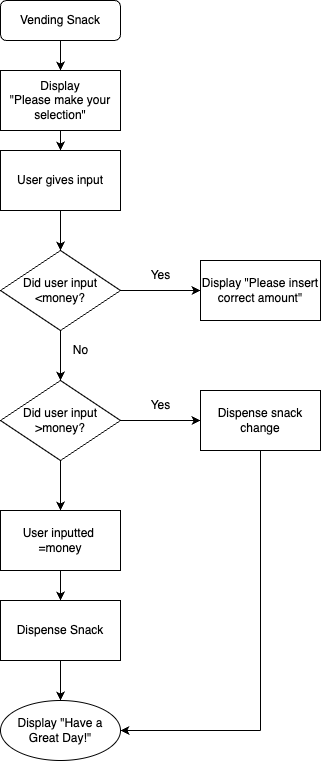

The diagram above was exported from draw.io. Its source (the exported page's mxGraphModel, read from the mxfile embedded in the PNG):
<mxGraphModel dx="562" dy="508" grid="1" gridSize="10" guides="1" tooltips="1" connect="1" arrows="1" fold="1" page="1" pageScale="1" pageWidth="827" pageHeight="1169" math="0" shadow="0">
  <root>
    <mxCell id="WIyWlLk6GJQsqaUBKTNV-0" />
    <mxCell id="WIyWlLk6GJQsqaUBKTNV-1" parent="WIyWlLk6GJQsqaUBKTNV-0" />
    <mxCell id="RKhghoFwIrc-X0qB3UvM-1" value="" style="edgeStyle=orthogonalEdgeStyle;rounded=0;orthogonalLoop=1;jettySize=auto;html=1;" edge="1" parent="WIyWlLk6GJQsqaUBKTNV-1" source="WIyWlLk6GJQsqaUBKTNV-3" target="RKhghoFwIrc-X0qB3UvM-0">
      <mxGeometry relative="1" as="geometry" />
    </mxCell>
    <mxCell id="WIyWlLk6GJQsqaUBKTNV-3" value="Vending Snack" style="rounded=1;whiteSpace=wrap;html=1;fontSize=12;glass=0;strokeWidth=1;shadow=0;" parent="WIyWlLk6GJQsqaUBKTNV-1" vertex="1">
      <mxGeometry x="320" y="30" width="120" height="40" as="geometry" />
    </mxCell>
    <mxCell id="RKhghoFwIrc-X0qB3UvM-3" value="" style="edgeStyle=orthogonalEdgeStyle;rounded=0;orthogonalLoop=1;jettySize=auto;html=1;" edge="1" parent="WIyWlLk6GJQsqaUBKTNV-1" source="RKhghoFwIrc-X0qB3UvM-0" target="RKhghoFwIrc-X0qB3UvM-2">
      <mxGeometry relative="1" as="geometry" />
    </mxCell>
    <mxCell id="RKhghoFwIrc-X0qB3UvM-0" value="Display&lt;br&gt;&quot;Please make your selection&quot;" style="whiteSpace=wrap;html=1;rounded=0;glass=0;strokeWidth=1;shadow=0;" vertex="1" parent="WIyWlLk6GJQsqaUBKTNV-1">
      <mxGeometry x="320" y="100" width="120" height="60" as="geometry" />
    </mxCell>
    <mxCell id="RKhghoFwIrc-X0qB3UvM-5" value="" style="edgeStyle=orthogonalEdgeStyle;rounded=0;orthogonalLoop=1;jettySize=auto;html=1;" edge="1" parent="WIyWlLk6GJQsqaUBKTNV-1" source="RKhghoFwIrc-X0qB3UvM-2" target="RKhghoFwIrc-X0qB3UvM-4">
      <mxGeometry relative="1" as="geometry" />
    </mxCell>
    <mxCell id="RKhghoFwIrc-X0qB3UvM-2" value="User gives input" style="whiteSpace=wrap;html=1;rounded=0;glass=0;strokeWidth=1;shadow=0;" vertex="1" parent="WIyWlLk6GJQsqaUBKTNV-1">
      <mxGeometry x="320" y="180" width="120" height="60" as="geometry" />
    </mxCell>
    <mxCell id="RKhghoFwIrc-X0qB3UvM-7" value="" style="edgeStyle=orthogonalEdgeStyle;rounded=0;orthogonalLoop=1;jettySize=auto;html=1;" edge="1" parent="WIyWlLk6GJQsqaUBKTNV-1" source="RKhghoFwIrc-X0qB3UvM-4" target="RKhghoFwIrc-X0qB3UvM-6">
      <mxGeometry relative="1" as="geometry" />
    </mxCell>
    <mxCell id="RKhghoFwIrc-X0qB3UvM-13" value="" style="edgeStyle=orthogonalEdgeStyle;rounded=0;orthogonalLoop=1;jettySize=auto;html=1;" edge="1" parent="WIyWlLk6GJQsqaUBKTNV-1" source="RKhghoFwIrc-X0qB3UvM-4" target="RKhghoFwIrc-X0qB3UvM-12">
      <mxGeometry relative="1" as="geometry" />
    </mxCell>
    <mxCell id="RKhghoFwIrc-X0qB3UvM-4" value="Did user input &amp;lt;money?" style="rhombus;whiteSpace=wrap;html=1;rounded=0;glass=0;strokeWidth=1;shadow=0;" vertex="1" parent="WIyWlLk6GJQsqaUBKTNV-1">
      <mxGeometry x="320" y="280" width="120" height="80" as="geometry" />
    </mxCell>
    <mxCell id="RKhghoFwIrc-X0qB3UvM-6" value="Display &quot;Please insert correct amount&quot;" style="whiteSpace=wrap;html=1;rounded=0;glass=0;strokeWidth=1;shadow=0;" vertex="1" parent="WIyWlLk6GJQsqaUBKTNV-1">
      <mxGeometry x="520" y="290" width="120" height="60" as="geometry" />
    </mxCell>
    <mxCell id="RKhghoFwIrc-X0qB3UvM-8" value="Yes" style="text;html=1;align=center;verticalAlign=middle;resizable=0;points=[];autosize=1;strokeColor=none;fillColor=none;" vertex="1" parent="WIyWlLk6GJQsqaUBKTNV-1">
      <mxGeometry x="460" y="290" width="40" height="30" as="geometry" />
    </mxCell>
    <mxCell id="RKhghoFwIrc-X0qB3UvM-16" value="" style="edgeStyle=orthogonalEdgeStyle;rounded=0;orthogonalLoop=1;jettySize=auto;html=1;" edge="1" parent="WIyWlLk6GJQsqaUBKTNV-1" source="RKhghoFwIrc-X0qB3UvM-12" target="RKhghoFwIrc-X0qB3UvM-15">
      <mxGeometry relative="1" as="geometry" />
    </mxCell>
    <mxCell id="RKhghoFwIrc-X0qB3UvM-26" value="" style="edgeStyle=orthogonalEdgeStyle;rounded=0;orthogonalLoop=1;jettySize=auto;html=1;" edge="1" parent="WIyWlLk6GJQsqaUBKTNV-1" source="RKhghoFwIrc-X0qB3UvM-12" target="RKhghoFwIrc-X0qB3UvM-25">
      <mxGeometry relative="1" as="geometry" />
    </mxCell>
    <mxCell id="RKhghoFwIrc-X0qB3UvM-12" value="Did user input &amp;gt;money?" style="rhombus;whiteSpace=wrap;html=1;rounded=0;glass=0;strokeWidth=1;shadow=0;" vertex="1" parent="WIyWlLk6GJQsqaUBKTNV-1">
      <mxGeometry x="320" y="410" width="120" height="80" as="geometry" />
    </mxCell>
    <mxCell id="RKhghoFwIrc-X0qB3UvM-14" value="No" style="text;html=1;align=center;verticalAlign=middle;resizable=0;points=[];autosize=1;strokeColor=none;fillColor=none;" vertex="1" parent="WIyWlLk6GJQsqaUBKTNV-1">
      <mxGeometry x="380" y="365" width="40" height="30" as="geometry" />
    </mxCell>
    <mxCell id="RKhghoFwIrc-X0qB3UvM-15" value="Dispense snack change" style="whiteSpace=wrap;html=1;rounded=0;glass=0;strokeWidth=1;shadow=0;" vertex="1" parent="WIyWlLk6GJQsqaUBKTNV-1">
      <mxGeometry x="520" y="420" width="120" height="60" as="geometry" />
    </mxCell>
    <mxCell id="RKhghoFwIrc-X0qB3UvM-21" value="Yes" style="text;html=1;align=center;verticalAlign=middle;resizable=0;points=[];autosize=1;strokeColor=none;fillColor=none;" vertex="1" parent="WIyWlLk6GJQsqaUBKTNV-1">
      <mxGeometry x="460" y="420" width="40" height="30" as="geometry" />
    </mxCell>
    <mxCell id="RKhghoFwIrc-X0qB3UvM-28" value="" style="edgeStyle=orthogonalEdgeStyle;rounded=0;orthogonalLoop=1;jettySize=auto;html=1;" edge="1" parent="WIyWlLk6GJQsqaUBKTNV-1" source="RKhghoFwIrc-X0qB3UvM-25" target="RKhghoFwIrc-X0qB3UvM-27">
      <mxGeometry relative="1" as="geometry" />
    </mxCell>
    <mxCell id="RKhghoFwIrc-X0qB3UvM-25" value="User inputted &lt;br&gt;=money" style="whiteSpace=wrap;html=1;rounded=0;glass=0;strokeWidth=1;shadow=0;" vertex="1" parent="WIyWlLk6GJQsqaUBKTNV-1">
      <mxGeometry x="320" y="540" width="120" height="60" as="geometry" />
    </mxCell>
    <mxCell id="RKhghoFwIrc-X0qB3UvM-30" value="" style="edgeStyle=orthogonalEdgeStyle;rounded=0;orthogonalLoop=1;jettySize=auto;html=1;" edge="1" parent="WIyWlLk6GJQsqaUBKTNV-1" source="RKhghoFwIrc-X0qB3UvM-27" target="RKhghoFwIrc-X0qB3UvM-29">
      <mxGeometry relative="1" as="geometry" />
    </mxCell>
    <mxCell id="RKhghoFwIrc-X0qB3UvM-27" value="Dispense Snack" style="whiteSpace=wrap;html=1;rounded=0;glass=0;strokeWidth=1;shadow=0;" vertex="1" parent="WIyWlLk6GJQsqaUBKTNV-1">
      <mxGeometry x="320" y="630" width="120" height="60" as="geometry" />
    </mxCell>
    <mxCell id="RKhghoFwIrc-X0qB3UvM-29" value="Display &quot;Have a Great Day!&quot;" style="ellipse;whiteSpace=wrap;html=1;rounded=0;glass=0;strokeWidth=1;shadow=0;" vertex="1" parent="WIyWlLk6GJQsqaUBKTNV-1">
      <mxGeometry x="320" y="730" width="120" height="60" as="geometry" />
    </mxCell>
    <mxCell id="RKhghoFwIrc-X0qB3UvM-31" value="" style="endArrow=none;html=1;rounded=0;entryX=0.5;entryY=1;entryDx=0;entryDy=0;" edge="1" parent="WIyWlLk6GJQsqaUBKTNV-1" target="RKhghoFwIrc-X0qB3UvM-15">
      <mxGeometry width="50" height="50" relative="1" as="geometry">
        <mxPoint x="580" y="760" as="sourcePoint" />
        <mxPoint x="520" y="570" as="targetPoint" />
      </mxGeometry>
    </mxCell>
    <mxCell id="RKhghoFwIrc-X0qB3UvM-32" value="" style="endArrow=classic;html=1;rounded=0;entryX=1;entryY=0.5;entryDx=0;entryDy=0;" edge="1" parent="WIyWlLk6GJQsqaUBKTNV-1" target="RKhghoFwIrc-X0qB3UvM-29">
      <mxGeometry width="50" height="50" relative="1" as="geometry">
        <mxPoint x="580" y="760" as="sourcePoint" />
        <mxPoint x="520" y="570" as="targetPoint" />
      </mxGeometry>
    </mxCell>
  </root>
</mxGraphModel>